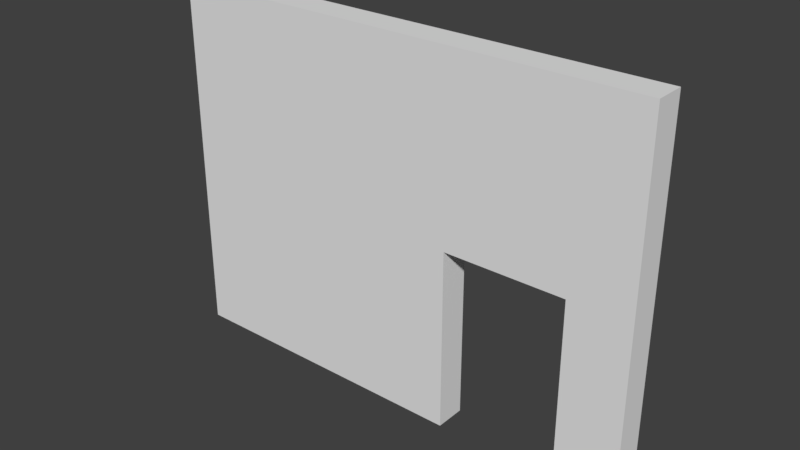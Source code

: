 # Source: WallWithDoor.blend  (saved by Blender 2.78.0; exported with 4.5.12 LTS)
import bpy
from mathutils import Matrix  # noqa: F401  (used for matrix-valued properties, if any)

bpy.ops.wm.read_factory_settings(use_empty=True)
scene = bpy.context.scene
scene.name = 'Scene'

# ---- collections
col_collection_1 = bpy.data.collections.new('Collection 1'); scene.collection.children.link(col_collection_1)

# ---- world
world_world_001 = bpy.data.worlds.new('World.001'); scene.world = world_world_001
world_world_001.use_nodes = True; world_world_001.node_tree.nodes.clear()
_N = world_world_001.node_tree.nodes; _L = world_world_001.node_tree.links
n0 = _N.new('ShaderNodeOutputWorld'); n0.name = 'World Output'; n0.location = (300, 300)
n1 = _N.new('ShaderNodeBackground'); n1.name = 'Background'; n1.location = (10, 300)
n1.inputs[0].default_value = (0.05, 0.05, 0.05, 1.0)
_L.new(n1.outputs[0], n0.inputs[0])
n0.is_active_output = True
world_world_001.use_sun_shadow = False
world_world_001.sun_shadow_jitter_overblur = 0.0
world_world_001.cycles.sampling_method = 'MANUAL'

# ---- meshes
me_wallwithdoor = bpy.data.meshes.new('WallWithDoor')
me_wallwithdoor.from_pydata([(-2.0, 0.0, 0.0), (2.0, 0.0, 0.0), (-2.0, 3.0, 0.0), (2.0, 3.0, 0.0), (-2.0, 3.0, -0.25), (-2.0, -1.093e-08, -0.25), (2.0, -1.093e-08, -0.25), (2.0, 3.0, -0.25), (0.5, 1.5, -0.25), (0.5, 1.5, 0.0), (1.5, 1.5, -0.25), (1.5, 1.5, 0.0), (0.5, -1.093e-08, -0.25), (0.5, 0.0, 0.0), (1.5, -1.093e-08, -0.25), (1.5, 0.0, 0.0)], [], [(0, 13, 9, 11, 15, 1, 3, 2), (5, 4, 7, 6, 14, 10, 8, 12), (1, 6, 7, 3), (2, 4, 5, 0), (3, 7, 4, 2), (0, 5, 12, 13), (11, 10, 14, 15), (15, 14, 6, 1), (8, 9, 13, 12), (10, 11, 9, 8)])
me_wallwithdoor.use_remesh_preserve_volume = False
me_wallwithdoor.use_remesh_preserve_attributes = False
me_wallwithdoor.use_mirror_vertex_groups = False
me_wallwithdoor.update()

# ---- objects
ob_wallwithdoor = bpy.data.objects.new('WallWithDoor', me_wallwithdoor)

# ---- transforms, parenting, visibility, modifiers, constraints
ob_wallwithdoor.location = (0.0, 0.0, 0.0)
ob_wallwithdoor.rotation_euler = (1.571, -0.0, 0.0)
ob_wallwithdoor.lineart.crease_threshold = 0.0

# ---- collection membership
col_collection_1.objects.link(ob_wallwithdoor)

# ---- scene / render settings (as saved in the file)
scene.frame_start = 1; scene.frame_end = 250; scene.frame_set(1)
scene.render.engine = 'CYCLES'
scene.render.resolution_percentage = 50
scene.render.dither_intensity = 0.0
scene.cycles.use_denoising = False
scene.cycles.samples = 4
scene.cycles.sampling_pattern = 'TABULATED_SOBOL'
scene.cycles.light_sampling_threshold = 0.0
scene.cycles.use_adaptive_sampling = False
scene.cycles.use_light_tree = False
scene.cycles.blur_glossy = 0.0
scene.cycles.sample_clamp_indirect = 3.0
scene.view_settings.view_transform = 'Standard'
bpy.context.view_layer.update()

# ---- added for rendering (the .blend has no active camera and no usable light): camera, sun
cam_auto = bpy.data.cameras.new('AutoCamera')
cam_auto.lens = 50.0
cam_auto.sensor_width = 36.0
cam_auto.clip_end = 1000.0
ob_auto_camera = bpy.data.objects.new('AutoCamera', cam_auto)
scene.collection.objects.link(ob_auto_camera)
ob_auto_camera.location = (4.6319, -5.43328, 5.20552)
ob_auto_camera.rotation_euler = (1.09748, -7.21219e-08, 0.694738)
scene.camera = ob_auto_camera
light_auto_sun = bpy.data.lights.new('AutoSun', 'SUN')
light_auto_sun.energy = 3.0
light_auto_sun.angle = 0.0523599
ob_auto_sun = bpy.data.objects.new('AutoSun', light_auto_sun)
scene.collection.objects.link(ob_auto_sun)
ob_auto_sun.rotation_euler = (0.872665, 0.174533, 0.523599)
bpy.context.view_layer.update()
